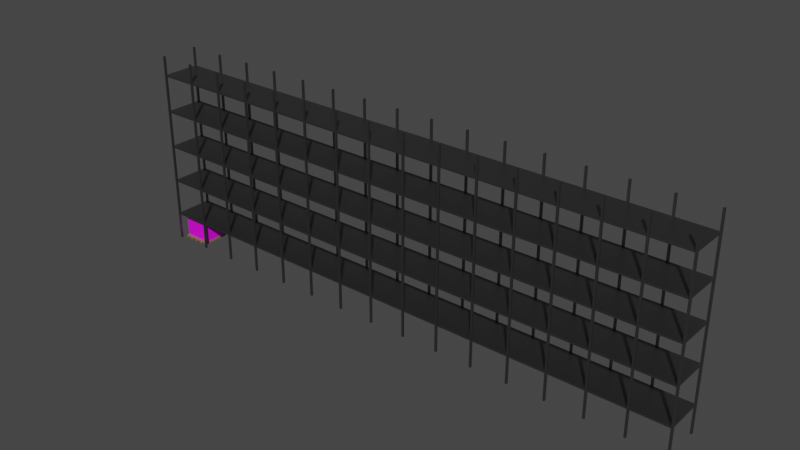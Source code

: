 # Source: soukobanAssets_werehouse.blend  (saved by Blender 3.5.10; exported with 4.5.12 LTS)
import bpy
from mathutils import Matrix  # noqa: F401  (used for matrix-valued properties, if any)

bpy.ops.wm.read_factory_settings(use_empty=True)
scene = bpy.context.scene
scene.name = 'Scene'

# ---- collections
col_collection = bpy.data.collections.new('Collection'); scene.collection.children.link(col_collection)
col_collection_2 = bpy.data.collections.new('Collection 2'); scene.collection.children.link(col_collection_2)

# ---- images (referenced by path relative to the original .blend; pixels are not part of the script)
import os
ASSET_DIR = os.environ.get("B2B_ASSET_DIR", "")  # directory of the original .blend (textures are referenced by path, not embedded)
HERE = os.path.dirname(os.path.abspath(__file__))  # packed textures are extracted next to this script under _unpacked/

def load_image(name, relpath, width, height, colorspace="sRGB"):
    """Load a texture the original file referenced (path relative to the .blend, or extracted next to this script)."""
    p = next((c for c in (os.path.join(HERE, relpath), os.path.join(ASSET_DIR, relpath)) if relpath and os.path.exists(c)), "")
    if p:
        img = bpy.data.images.load(p, check_existing=True)
        img.name = name
    else:  # same state as the original file: an image datablock whose file is absent (Cycles renders it pink)
        img = bpy.data.images.new(name, width, height)
        img.source = "FILE"
        img.filepath = "//" + (relpath or name)
    img.colorspace_settings.name = colorspace
    return img
img_cardboard = load_image('cardboard', 'Assets/Mesh/cardboard.png', 1024, 1024, 'sRGB')

# ---- materials (node trees are filled in below, after node groups)
mat_metal = bpy.data.materials.new('Metal')
mat_metal.use_transparent_shadow = False
mat_wood = bpy.data.materials.new('wood')
mat_wood.use_transparent_shadow = False
mat_cardboard = bpy.data.materials.new('Cardboard')
mat_cardboard.alpha_threshold = 0.0
mat_cardboard.use_transparent_shadow = False
mat_cardboard.roughness = 0.5
mat_cardboard.line_color = (0.0, 0.0, 0.0, 1.0)

# ---- material node trees
mat_metal.use_nodes = True; mat_metal.node_tree.nodes.clear()
_N = mat_metal.node_tree.nodes; _L = mat_metal.node_tree.links
n0 = _N.new('ShaderNodeBsdfPrincipled'); n0.name = 'Principled BSDF'; n0.location = (10, 300)
n0.distribution = 'GGX'
n0.subsurface_method = 'RANDOM_WALK_SKIN'
n0.inputs[0].default_value = (0.1679, 0.1679, 0.1679, 1.0)
n0.inputs[1].default_value = 1.0
n0.inputs[3].default_value = 1.45
n0.inputs[27].default_value = (0.0, 0.0, 0.0, 1.0)
n0.inputs[28].default_value = 1.0
n1 = _N.new('ShaderNodeOutputMaterial'); n1.name = 'Material Output'; n1.location = (300, 300)
_L.new(n0.outputs[0], n1.inputs[0])
n1.is_active_output = True
mat_wood.use_nodes = True; mat_wood.node_tree.nodes.clear()
_N = mat_wood.node_tree.nodes; _L = mat_wood.node_tree.links
n0 = _N.new('ShaderNodeBsdfPrincipled'); n0.name = 'Principled BSDF'; n0.location = (10, 300)
n0.distribution = 'GGX'
n0.subsurface_method = 'RANDOM_WALK_SKIN'
n0.inputs[0].default_value = (0.2546, 0.1434, 0.08123, 1.0)
n0.inputs[3].default_value = 1.45
n0.inputs[27].default_value = (0.0, 0.0, 0.0, 1.0)
n0.inputs[28].default_value = 1.0
n1 = _N.new('ShaderNodeOutputMaterial'); n1.name = 'Material Output'; n1.location = (300, 300)
_L.new(n0.outputs[0], n1.inputs[0])
n1.is_active_output = True
mat_cardboard.use_nodes = True; mat_cardboard.node_tree.nodes.clear()
_N = mat_cardboard.node_tree.nodes; _L = mat_cardboard.node_tree.links
n0 = _N.new('ShaderNodeOutputMaterial'); n0.name = 'Material Output'; n0.location = (300, 300)
n1 = _N.new('ShaderNodeBsdfPrincipled'); n1.name = 'Principled BSDF'; n1.location = (10, 300)
n1.distribution = 'GGX'
n1.subsurface_method = 'RANDOM_WALK_SKIN'
n1.inputs[3].default_value = 1.45
n1.inputs[27].default_value = (0.0, 0.0, 0.0, 1.0)
n1.inputs[28].default_value = 1.0
n2 = _N.new('ShaderNodeTexImage'); n2.name = 'Image Texture'; n2.location = (-280, 280)
n2.image = img_cardboard
_L.new(n1.outputs[0], n0.inputs[0])
_L.new(n2.outputs[0], n1.inputs[0])
n0.is_active_output = True

# ---- world
world_world = bpy.data.worlds.new('World'); scene.world = world_world
world_world.use_nodes = True; world_world.node_tree.nodes.clear()
_N = world_world.node_tree.nodes; _L = world_world.node_tree.links
n0 = _N.new('ShaderNodeOutputWorld'); n0.name = 'World Output'; n0.location = (300, 300)
n1 = _N.new('ShaderNodeBackground'); n1.name = 'Background'; n1.location = (10, 300)
n1.inputs[0].default_value = (0.05088, 0.05088, 0.05088, 1.0)
_L.new(n1.outputs[0], n0.inputs[0])
n0.is_active_output = True
world_world.color = (0.05088, 0.05088, 0.05088)
world_world.use_sun_shadow = False
world_world.sun_shadow_jitter_overblur = 0.0

# ---- meshes
me_cube_001 = bpy.data.meshes.new('Cube.001')
me_cube_001.from_pydata([(-0.1, -0.1, 0.0), (-0.1, -0.1, 21.0), (-0.1, 0.1, 0.0), (-0.1, 0.1, 21.0), (0.1, -0.1, 0.0), (0.1, -0.1, 21.0), (0.1, 0.1, 0.0), (0.1, 0.1, 21.0), (3.9, -0.1, 0.0), (3.9, -0.1, 21.0), (3.9, 0.1, 0.0), (3.9, 0.1, 21.0), (4.1, -0.1, 0.0), (4.1, -0.1, 21.0), (4.1, 0.1, 0.0), (4.1, 0.1, 21.0), (7.9, -0.1, 0.0), (7.9, -0.1, 21.0), (7.9, 0.1, 0.0), (7.9, 0.1, 21.0), (8.1, -0.1, 0.0), (8.1, -0.1, 21.0), (8.1, 0.1, 0.0), (8.1, 0.1, 21.0), (11.9, -0.1, 0.0), (11.9, -0.1, 21.0), (11.9, 0.1, 0.0), (11.9, 0.1, 21.0), (12.1, -0.1, 0.0), (12.1, -0.1, 21.0), (12.1, 0.1, 0.0), (12.1, 0.1, 21.0), (15.9, -0.1, 0.0), (15.9, -0.1, 21.0), (15.9, 0.1, 0.0), (15.9, 0.1, 21.0), (16.1, -0.1, 0.0), (16.1, -0.1, 21.0), (16.1, 0.1, 0.0), (16.1, 0.1, 21.0), (19.9, -0.1, 0.0), (19.9, -0.1, 21.0), (19.9, 0.1, 0.0), (19.9, 0.1, 21.0), (20.1, -0.1, 0.0), (20.1, -0.1, 21.0), (20.1, 0.1, 0.0), (20.1, 0.1, 21.0), (23.9, -0.1, 0.0), (23.9, -0.1, 21.0), (23.9, 0.1, 0.0), (23.9, 0.1, 21.0), (24.1, -0.1, 0.0), (24.1, -0.1, 21.0), (24.1, 0.1, 0.0), (24.1, 0.1, 21.0), (27.9, -0.1, 0.0), (27.9, -0.1, 21.0), (27.9, 0.1, 0.0), (27.9, 0.1, 21.0), (28.1, -0.1, 0.0), (28.1, -0.1, 21.0), (28.1, 0.1, 0.0), (28.1, 0.1, 21.0), (31.9, -0.1, 0.0), (31.9, -0.1, 21.0), (31.9, 0.1, 0.0), (31.9, 0.1, 21.0), (32.1, -0.1, 0.0), (32.1, -0.1, 21.0), (32.1, 0.1, 0.0), (32.1, 0.1, 21.0), (35.9, -0.1, 0.0), (35.9, -0.1, 21.0), (35.9, 0.1, 0.0), (35.9, 0.1, 21.0), (36.1, -0.1, 0.0), (36.1, -0.1, 21.0), (36.1, 0.1, 0.0), (36.1, 0.1, 21.0), (39.9, -0.1, 0.0), (39.9, -0.1, 21.0), (39.9, 0.1, 0.0), (39.9, 0.1, 21.0), (40.1, -0.1, 0.0), (40.1, -0.1, 21.0), (40.1, 0.1, 0.0), (40.1, 0.1, 21.0), (43.9, -0.1, 0.0), (43.9, -0.1, 21.0), (43.9, 0.1, 0.0), (43.9, 0.1, 21.0), (44.1, -0.1, 0.0), (44.1, -0.1, 21.0), (44.1, 0.1, 0.0), (44.1, 0.1, 21.0), (47.9, -0.1, 0.0), (47.9, -0.1, 21.0), (47.9, 0.1, 0.0), (47.9, 0.1, 21.0), (48.1, -0.1, 0.0), (48.1, -0.1, 21.0), (48.1, 0.1, 0.0), (48.1, 0.1, 21.0), (51.9, -0.1, 0.0), (51.9, -0.1, 21.0), (51.9, 0.1, 0.0), (51.9, 0.1, 21.0), (52.1, -0.1, 0.0), (52.1, -0.1, 21.0), (52.1, 0.1, 0.0), (52.1, 0.1, 21.0), (55.9, -0.1, 0.0), (55.9, -0.1, 21.0), (55.9, 0.1, 0.0), (55.9, 0.1, 21.0), (56.1, -0.1, 0.0), (56.1, -0.1, 21.0), (56.1, 0.1, 0.0), (56.1, 0.1, 21.0), (59.9, -0.1, 0.0), (59.9, -0.1, 21.0), (59.9, 0.1, 0.0), (59.9, 0.1, 21.0), (60.1, -0.1, 0.0), (60.1, -0.1, 21.0), (60.1, 0.1, 0.0), (60.1, 0.1, 21.0), (-0.1, 3.9, 0.0), (-0.1, 3.9, 21.0), (-0.1, 4.1, 0.0), (-0.1, 4.1, 21.0), (0.1, 3.9, 0.0), (0.1, 3.9, 21.0), (0.1, 4.1, 0.0), (0.1, 4.1, 21.0), (3.9, 3.9, 0.0), (3.9, 3.9, 21.0), (3.9, 4.1, 0.0), (3.9, 4.1, 21.0), (4.1, 3.9, 0.0), (4.1, 3.9, 21.0), (4.1, 4.1, 0.0), (4.1, 4.1, 21.0), (7.9, 3.9, 0.0), (7.9, 3.9, 21.0), (7.9, 4.1, 0.0), (7.9, 4.1, 21.0), (8.1, 3.9, 0.0), (8.1, 3.9, 21.0), (8.1, 4.1, 0.0), (8.1, 4.1, 21.0), (11.9, 3.9, 0.0), (11.9, 3.9, 21.0), (11.9, 4.1, 0.0), (11.9, 4.1, 21.0), (12.1, 3.9, 0.0), (12.1, 3.9, 21.0), (12.1, 4.1, 0.0), (12.1, 4.1, 21.0), (15.9, 3.9, 0.0), (15.9, 3.9, 21.0), (15.9, 4.1, 0.0), (15.9, 4.1, 21.0), (16.1, 3.9, 0.0), (16.1, 3.9, 21.0), (16.1, 4.1, 0.0), (16.1, 4.1, 21.0), (19.9, 3.9, 0.0), (19.9, 3.9, 21.0), (19.9, 4.1, 0.0), (19.9, 4.1, 21.0), (20.1, 3.9, 0.0), (20.1, 3.9, 21.0), (20.1, 4.1, 0.0), (20.1, 4.1, 21.0), (23.9, 3.9, 0.0), (23.9, 3.9, 21.0), (23.9, 4.1, 0.0), (23.9, 4.1, 21.0), (24.1, 3.9, 0.0), (24.1, 3.9, 21.0), (24.1, 4.1, 0.0), (24.1, 4.1, 21.0), (27.9, 3.9, 0.0), (27.9, 3.9, 21.0), (27.9, 4.1, 0.0), (27.9, 4.1, 21.0), (28.1, 3.9, 0.0), (28.1, 3.9, 21.0), (28.1, 4.1, 0.0), (28.1, 4.1, 21.0), (31.9, 3.9, 0.0), (31.9, 3.9, 21.0), (31.9, 4.1, 0.0), (31.9, 4.1, 21.0), (32.1, 3.9, 0.0), (32.1, 3.9, 21.0), (32.1, 4.1, 0.0), (32.1, 4.1, 21.0), (35.9, 3.9, 0.0), (35.9, 3.9, 21.0), (35.9, 4.1, 0.0), (35.9, 4.1, 21.0), (36.1, 3.9, 0.0), (36.1, 3.9, 21.0), (36.1, 4.1, 0.0), (36.1, 4.1, 21.0), (39.9, 3.9, 0.0), (39.9, 3.9, 21.0), (39.9, 4.1, 0.0), (39.9, 4.1, 21.0), (40.1, 3.9, 0.0), (40.1, 3.9, 21.0), (40.1, 4.1, 0.0), (40.1, 4.1, 21.0), (43.9, 3.9, 0.0), (43.9, 3.9, 21.0), (43.9, 4.1, 0.0), (43.9, 4.1, 21.0), (44.1, 3.9, 0.0), (44.1, 3.9, 21.0), (44.1, 4.1, 0.0), (44.1, 4.1, 21.0), (47.9, 3.9, 0.0), (47.9, 3.9, 21.0), (47.9, 4.1, 0.0), (47.9, 4.1, 21.0), (48.1, 3.9, 0.0), (48.1, 3.9, 21.0), (48.1, 4.1, 0.0), (48.1, 4.1, 21.0), (51.9, 3.9, 0.0), (51.9, 3.9, 21.0), (51.9, 4.1, 0.0), (51.9, 4.1, 21.0), (52.1, 3.9, 0.0), (52.1, 3.9, 21.0), (52.1, 4.1, 0.0), (52.1, 4.1, 21.0), (55.9, 3.9, 0.0), (55.9, 3.9, 21.0), (55.9, 4.1, 0.0), (55.9, 4.1, 21.0), (56.1, 3.9, 0.0), (56.1, 3.9, 21.0), (56.1, 4.1, 0.0), (56.1, 4.1, 21.0), (59.9, 3.9, 0.0), (59.9, 3.9, 21.0), (59.9, 4.1, 0.0), (59.9, 4.1, 21.0), (60.1, 3.9, 0.0), (60.1, 3.9, 21.0), (60.1, 4.1, 0.0), (60.1, 4.1, 21.0), (0.0, 0.0, 3.0), (60.0, 0.0, 3.0), (0.0, 4.0, 3.0), (60.0, 4.0, 3.0), (0.0, 0.0, 2.8), (60.0, 0.0, 2.8), (0.0, 4.0, 2.8), (60.0, 4.0, 2.8), (0.0, 0.0, 7.0), (60.0, 0.0, 7.0), (0.0, 4.0, 7.0), (60.0, 4.0, 7.0), (0.0, 0.0, 6.8), (60.0, 0.0, 6.8), (0.0, 4.0, 6.8), (60.0, 4.0, 6.8), (0.0, 0.0, 11.0), (60.0, 0.0, 11.0), (0.0, 4.0, 11.0), (60.0, 4.0, 11.0), (0.0, 0.0, 10.8), (60.0, 0.0, 10.8), (0.0, 4.0, 10.8), (60.0, 4.0, 10.8), (0.0, 0.0, 15.0), (60.0, 0.0, 15.0), (0.0, 4.0, 15.0), (60.0, 4.0, 15.0), (0.0, 0.0, 14.8), (60.0, 0.0, 14.8), (0.0, 4.0, 14.8), (60.0, 4.0, 14.8), (0.0, 0.0, 19.0), (60.0, 0.0, 19.0), (0.0, 4.0, 19.0), (60.0, 4.0, 19.0), (0.0, 0.0, 18.8), (60.0, 0.0, 18.8), (0.0, 4.0, 18.8), (60.0, 4.0, 18.8)], [], [(0, 1, 3, 2), (2, 3, 7, 6), (6, 7, 5, 4), (4, 5, 1, 0), (2, 6, 4, 0), (7, 3, 1, 5), (8, 9, 11, 10), (10, 11, 15, 14), (14, 15, 13, 12), (12, 13, 9, 8), (10, 14, 12, 8), (15, 11, 9, 13), (16, 17, 19, 18), (18, 19, 23, 22), (22, 23, 21, 20), (20, 21, 17, 16), (18, 22, 20, 16), (23, 19, 17, 21), (24, 25, 27, 26), (26, 27, 31, 30), (30, 31, 29, 28), (28, 29, 25, 24), (26, 30, 28, 24), (31, 27, 25, 29), (32, 33, 35, 34), (34, 35, 39, 38), (38, 39, 37, 36), (36, 37, 33, 32), (34, 38, 36, 32), (39, 35, 33, 37), (40, 41, 43, 42), (42, 43, 47, 46), (46, 47, 45, 44), (44, 45, 41, 40), (42, 46, 44, 40), (47, 43, 41, 45), (48, 49, 51, 50), (50, 51, 55, 54), (54, 55, 53, 52), (52, 53, 49, 48), (50, 54, 52, 48), (55, 51, 49, 53), (56, 57, 59, 58), (58, 59, 63, 62), (62, 63, 61, 60), (60, 61, 57, 56), (58, 62, 60, 56), (63, 59, 57, 61), (64, 65, 67, 66), (66, 67, 71, 70), (70, 71, 69, 68), (68, 69, 65, 64), (66, 70, 68, 64), (71, 67, 65, 69), (72, 73, 75, 74), (74, 75, 79, 78), (78, 79, 77, 76), (76, 77, 73, 72), (74, 78, 76, 72), (79, 75, 73, 77), (80, 81, 83, 82), (82, 83, 87, 86), (86, 87, 85, 84), (84, 85, 81, 80), (82, 86, 84, 80), (87, 83, 81, 85), (88, 89, 91, 90), (90, 91, 95, 94), (94, 95, 93, 92), (92, 93, 89, 88), (90, 94, 92, 88), (95, 91, 89, 93), (96, 97, 99, 98), (98, 99, 103, 102), (102, 103, 101, 100), (100, 101, 97, 96), (98, 102, 100, 96), (103, 99, 97, 101), (104, 105, 107, 106), (106, 107, 111, 110), (110, 111, 109, 108), (108, 109, 105, 104), (106, 110, 108, 104), (111, 107, 105, 109), (112, 113, 115, 114), (114, 115, 119, 118), (118, 119, 117, 116), (116, 117, 113, 112), (114, 118, 116, 112), (119, 115, 113, 117), (120, 121, 123, 122), (122, 123, 127, 126), (126, 127, 125, 124), (124, 125, 121, 120), (122, 126, 124, 120), (127, 123, 121, 125), (128, 129, 131, 130), (130, 131, 135, 134), (134, 135, 133, 132), (132, 133, 129, 128), (130, 134, 132, 128), (135, 131, 129, 133), (136, 137, 139, 138), (138, 139, 143, 142), (142, 143, 141, 140), (140, 141, 137, 136), (138, 142, 140, 136), (143, 139, 137, 141), (144, 145, 147, 146), (146, 147, 151, 150), (150, 151, 149, 148), (148, 149, 145, 144), (146, 150, 148, 144), (151, 147, 145, 149), (152, 153, 155, 154), (154, 155, 159, 158), (158, 159, 157, 156), (156, 157, 153, 152), (154, 158, 156, 152), (159, 155, 153, 157), (160, 161, 163, 162), (162, 163, 167, 166), (166, 167, 165, 164), (164, 165, 161, 160), (162, 166, 164, 160), (167, 163, 161, 165), (168, 169, 171, 170), (170, 171, 175, 174), (174, 175, 173, 172), (172, 173, 169, 168), (170, 174, 172, 168), (175, 171, 169, 173), (176, 177, 179, 178), (178, 179, 183, 182), (182, 183, 181, 180), (180, 181, 177, 176), (178, 182, 180, 176), (183, 179, 177, 181), (184, 185, 187, 186), (186, 187, 191, 190), (190, 191, 189, 188), (188, 189, 185, 184), (186, 190, 188, 184), (191, 187, 185, 189), (192, 193, 195, 194), (194, 195, 199, 198), (198, 199, 197, 196), (196, 197, 193, 192), (194, 198, 196, 192), (199, 195, 193, 197), (200, 201, 203, 202), (202, 203, 207, 206), (206, 207, 205, 204), (204, 205, 201, 200), (202, 206, 204, 200), (207, 203, 201, 205), (208, 209, 211, 210), (210, 211, 215, 214), (214, 215, 213, 212), (212, 213, 209, 208), (210, 214, 212, 208), (215, 211, 209, 213), (216, 217, 219, 218), (218, 219, 223, 222), (222, 223, 221, 220), (220, 221, 217, 216), (218, 222, 220, 216), (223, 219, 217, 221), (224, 225, 227, 226), (226, 227, 231, 230), (230, 231, 229, 228), (228, 229, 225, 224), (226, 230, 228, 224), (231, 227, 225, 229), (232, 233, 235, 234), (234, 235, 239, 238), (238, 239, 237, 236), (236, 237, 233, 232), (234, 238, 236, 232), (239, 235, 233, 237), (240, 241, 243, 242), (242, 243, 247, 246), (246, 247, 245, 244), (244, 245, 241, 240), (242, 246, 244, 240), (247, 243, 241, 245), (248, 249, 251, 250), (250, 251, 255, 254), (254, 255, 253, 252), (252, 253, 249, 248), (250, 254, 252, 248), (255, 251, 249, 253), (256, 257, 259, 258), (260, 262, 263, 261), (257, 261, 263, 259), (258, 262, 260, 256), (259, 263, 262, 258), (256, 260, 261, 257), (264, 265, 267, 266), (268, 270, 271, 269), (265, 269, 271, 267), (266, 270, 268, 264), (267, 271, 270, 266), (264, 268, 269, 265), (272, 273, 275, 274), (276, 278, 279, 277), (273, 277, 279, 275), (274, 278, 276, 272), (275, 279, 278, 274), (272, 276, 277, 273), (280, 281, 283, 282), (284, 286, 287, 285), (281, 285, 287, 283), (282, 286, 284, 280), (283, 287, 286, 282), (280, 284, 285, 281), (288, 289, 291, 290), (292, 294, 295, 293), (289, 293, 295, 291), (290, 294, 292, 288), (291, 295, 294, 290), (288, 292, 293, 289)])
_uv = me_cube_001.uv_layers.new(name='UVMap')
_uv.uv.foreach_set('vector', [0.375, 0.0, 0.625, 0.0, 0.625, 0.25, 0.375, 0.25, 0.375, 0.25, 0.625, 0.25, 0.625, 0.5, 0.375, 0.5, 0.375, 0.5, 0.625, 0.5, 0.625, 0.75, 0.375, 0.75, 0.375, 0.75, 0.625, 0.75, 0.625, 1.0, 0.375, 1.0, 0.125, 0.5, 0.375, 0.5, 0.375, 0.75, 0.125, 0.75, 0.625, 0.5, 0.875, 0.5, 0.875, 0.75, 0.625, 0.75, 0.375, 0.0, 0.625, 0.0, 0.625, 0.25, 0.375, 0.25, 0.375, 0.25, 0.625, 0.25, 0.625, 0.5, 0.375, 0.5, 0.375, 0.5, 0.625, 0.5, 0.625, 0.75, 0.375, 0.75, 0.375, 0.75, 0.625, 0.75, 0.625, 1.0, 0.375, 1.0, 0.125, 0.5, 0.375, 0.5, 0.375, 0.75, 0.125, 0.75, 0.625, 0.5, 0.875, 0.5, 0.875, 0.75, 0.625, 0.75, 0.375, 0.0, 0.625, 0.0, 0.625, 0.25, 0.375, 0.25, 0.375, 0.25, 0.625, 0.25, 0.625, 0.5, 0.375, 0.5, 0.375, 0.5, 0.625, 0.5, 0.625, 0.75, 0.375, 0.75, 0.375, 0.75, 0.625, 0.75, 0.625, 1.0, 0.375, 1.0, 0.125, 0.5, 0.375, 0.5, 0.375, 0.75, 0.125, 0.75, 0.625, 0.5, 0.875, 0.5, 0.875, 0.75, 0.625, 0.75, 0.375, 0.0, 0.625, 0.0, 0.625, 0.25, 0.375, 0.25, 0.375, 0.25, 0.625, 0.25, 0.625, 0.5, 0.375, 0.5, 0.375, 0.5, 0.625, 0.5, 0.625, 0.75, 0.375, 0.75, 0.375, 0.75, 0.625, 0.75, 0.625, 1.0, 0.375, 1.0, 0.125, 0.5, 0.375, 0.5, 0.375, 0.75, 0.125, 0.75, 0.625, 0.5, 0.875, 0.5, 0.875, 0.75, 0.625, 0.75, 0.375, 0.0, 0.625, 0.0, 0.625, 0.25, 0.375, 0.25, 0.375, 0.25, 0.625, 0.25, 0.625, 0.5, 0.375, 0.5, 0.375, 0.5, 0.625, 0.5, 0.625, 0.75, 0.375, 0.75, 0.375, 0.75, 0.625, 0.75, 0.625, 1.0, 0.375, 1.0, 0.125, 0.5, 0.375, 0.5, 0.375, 0.75, 0.125, 0.75, 0.625, 0.5, 0.875, 0.5, 0.875, 0.75, 0.625, 0.75, 0.375, 0.0, 0.625, 0.0, 0.625, 0.25, 0.375, 0.25, 0.375, 0.25, 0.625, 0.25, 0.625, 0.5, 0.375, 0.5, 0.375, 0.5, 0.625, 0.5, 0.625, 0.75, 0.375, 0.75, 0.375, 0.75, 0.625, 0.75, 0.625, 1.0, 0.375, 1.0, 0.125, 0.5, 0.375, 0.5, 0.375, 0.75, 0.125, 0.75, 0.625, 0.5, 0.875, 0.5, 0.875, 0.75, 0.625, 0.75, 0.375, 0.0, 0.625, 0.0, 0.625, 0.25, 0.375, 0.25, 0.375, 0.25, 0.625, 0.25, 0.625, 0.5, 0.375, 0.5, 0.375, 0.5, 0.625, 0.5, 0.625, 0.75, 0.375, 0.75, 0.375, 0.75, 0.625, 0.75, 0.625, 1.0, 0.375, 1.0, 0.125, 0.5, 0.375, 0.5, 0.375, 0.75, 0.125, 0.75, 0.625, 0.5, 0.875, 0.5, 0.875, 0.75, 0.625, 0.75, 0.375, 0.0, 0.625, 0.0, 0.625, 0.25, 0.375, 0.25, 0.375, 0.25, 0.625, 0.25, 0.625, 0.5, 0.375, 0.5, 0.375, 0.5, 0.625, 0.5, 0.625, 0.75, 0.375, 0.75, 0.375, 0.75, 0.625, 0.75, 0.625, 1.0, 0.375, 1.0, 0.125, 0.5, 0.375, 0.5, 0.375, 0.75, 0.125, 0.75, 0.625, 0.5, 0.875, 0.5, 0.875, 0.75, 0.625, 0.75, 0.375, 0.0, 0.625, 0.0, 0.625, 0.25, 0.375, 0.25, 0.375, 0.25, 0.625, 0.25, 0.625, 0.5, 0.375, 0.5, 0.375, 0.5, 0.625, 0.5, 0.625, 0.75, 0.375, 0.75, 0.375, 0.75, 0.625, 0.75, 0.625, 1.0, 0.375, 1.0, 0.125, 0.5, 0.375, 0.5, 0.375, 0.75, 0.125, 0.75, 0.625, 0.5, 0.875, 0.5, 0.875, 0.75, 0.625, 0.75, 0.375, 0.0, 0.625, 0.0, 0.625, 0.25, 0.375, 0.25, 0.375, 0.25, 0.625, 0.25, 0.625, 0.5, 0.375, 0.5, 0.375, 0.5, 0.625, 0.5, 0.625, 0.75, 0.375, 0.75, 0.375, 0.75, 0.625, 0.75, 0.625, 1.0, 0.375, 1.0, 0.125, 0.5, 0.375, 0.5, 0.375, 0.75, 0.125, 0.75, 0.625, 0.5, 0.875, 0.5, 0.875, 0.75, 0.625, 0.75, 0.375, 0.0, 0.625, 0.0, 0.625, 0.25, 0.375, 0.25, 0.375, 0.25, 0.625, 0.25, 0.625, 0.5, 0.375, 0.5, 0.375, 0.5, 0.625, 0.5, 0.625, 0.75, 0.375, 0.75, 0.375, 0.75, 0.625, 0.75, 0.625, 1.0, 0.375, 1.0, 0.125, 0.5, 0.375, 0.5, 0.375, 0.75, 0.125, 0.75, 0.625, 0.5, 0.875, 0.5, 0.875, 0.75, 0.625, 0.75, 0.375, 0.0, 0.625, 0.0, 0.625, 0.25, 0.375, 0.25, 0.375, 0.25, 0.625, 0.25, 0.625, 0.5, 0.375, 0.5, 0.375, 0.5, 0.625, 0.5, 0.625, 0.75, 0.375, 0.75, 0.375, 0.75, 0.625, 0.75, 0.625, 1.0, 0.375, 1.0, 0.125, 0.5, 0.375, 0.5, 0.375, 0.75, 0.125, 0.75, 0.625, 0.5, 0.875, 0.5, 0.875, 0.75, 0.625, 0.75, 0.375, 0.0, 0.625, 0.0, 0.625, 0.25, 0.375, 0.25, 0.375, 0.25, 0.625, 0.25, 0.625, 0.5, 0.375, 0.5, 0.375, 0.5, 0.625, 0.5, 0.625, 0.75, 0.375, 0.75, 0.375, 0.75, 0.625, 0.75, 0.625, 1.0, 0.375, 1.0, 0.125, 0.5, 0.375, 0.5, 0.375, 0.75, 0.125, 0.75, 0.625, 0.5, 0.875, 0.5, 0.875, 0.75, 0.625, 0.75, 0.375, 0.0, 0.625, 0.0, 0.625, 0.25, 0.375, 0.25, 0.375, 0.25, 0.625, 0.25, 0.625, 0.5, 0.375, 0.5, 0.375, 0.5, 0.625, 0.5, 0.625, 0.75, 0.375, 0.75, 0.375, 0.75, 0.625, 0.75, 0.625, 1.0, 0.375, 1.0, 0.125, 0.5, 0.375, 0.5, 0.375, 0.75, 0.125, 0.75, 0.625, 0.5, 0.875, 0.5, 0.875, 0.75, 0.625, 0.75, 0.375, 0.0, 0.625, 0.0, 0.625, 0.25, 0.375, 0.25, 0.375, 0.25, 0.625, 0.25, 0.625, 0.5, 0.375, 0.5, 0.375, 0.5, 0.625, 0.5, 0.625, 0.75, 0.375, 0.75, 0.375, 0.75, 0.625, 0.75, 0.625, 1.0, 0.375, 1.0, 0.125, 0.5, 0.375, 0.5, 0.375, 0.75, 0.125, 0.75, 0.625, 0.5, 0.875, 0.5, 0.875, 0.75, 0.625, 0.75, 0.375, 0.0, 0.625, 0.0, 0.625, 0.25, 0.375, 0.25, 0.375, 0.25, 0.625, 0.25, 0.625, 0.5, 0.375, 0.5, 0.375, 0.5, 0.625, 0.5, 0.625, 0.75, 0.375, 0.75, 0.375, 0.75, 0.625, 0.75, 0.625, 1.0, 0.375, 1.0, 0.125, 0.5, 0.375, 0.5, 0.375, 0.75, 0.125, 0.75, 0.625, 0.5, 0.875, 0.5, 0.875, 0.75, 0.625, 0.75, 0.375, 0.0, 0.625, 0.0, 0.625, 0.25, 0.375, 0.25, 0.375, 0.25, 0.625, 0.25, 0.625, 0.5, 0.375, 0.5, 0.375, 0.5, 0.625, 0.5, 0.625, 0.75, 0.375, 0.75, 0.375, 0.75, 0.625, 0.75, 0.625, 1.0, 0.375, 1.0, 0.125, 0.5, 0.375, 0.5, 0.375, 0.75, 0.125, 0.75, 0.625, 0.5, 0.875, 0.5, 0.875, 0.75, 0.625, 0.75, 0.375, 0.0, 0.625, 0.0, 0.625, 0.25, 0.375, 0.25, 0.375, 0.25, 0.625, 0.25, 0.625, 0.5, 0.375, 0.5, 0.375, 0.5, 0.625, 0.5, 0.625, 0.75, 0.375, 0.75, 0.375, 0.75, 0.625, 0.75, 0.625, 1.0, 0.375, 1.0, 0.125, 0.5, 0.375, 0.5, 0.375, 0.75, 0.125, 0.75, 0.625, 0.5, 0.875, 0.5, 0.875, 0.75, 0.625, 0.75, 0.375, 0.0, 0.625, 0.0, 0.625, 0.25, 0.375, 0.25, 0.375, 0.25, 0.625, 0.25, 0.625, 0.5, 0.375, 0.5, 0.375, 0.5, 0.625, 0.5, 0.625, 0.75, 0.375, 0.75, 0.375, 0.75, 0.625, 0.75, 0.625, 1.0, 0.375, 1.0, 0.125, 0.5, 0.375, 0.5, 0.375, 0.75, 0.125, 0.75, 0.625, 0.5, 0.875, 0.5, 0.875, 0.75, 0.625, 0.75, 0.375, 0.0, 0.625, 0.0, 0.625, 0.25, 0.375, 0.25, 0.375, 0.25, 0.625, 0.25, 0.625, 0.5, 0.375, 0.5, 0.375, 0.5, 0.625, 0.5, 0.625, 0.75, 0.375, 0.75, 0.375, 0.75, 0.625, 0.75, 0.625, 1.0, 0.375, 1.0, 0.125, 0.5, 0.375, 0.5, 0.375, 0.75, 0.125, 0.75, 0.625, 0.5, 0.875, 0.5, 0.875, 0.75, 0.625, 0.75, 0.375, 0.0, 0.625, 0.0, 0.625, 0.25, 0.375, 0.25, 0.375, 0.25, 0.625, 0.25, 0.625, 0.5, 0.375, 0.5, 0.375, 0.5, 0.625, 0.5, 0.625, 0.75, 0.375, 0.75, 0.375, 0.75, 0.625, 0.75, 0.625, 1.0, 0.375, 1.0, 0.125, 0.5, 0.375, 0.5, 0.375, 0.75, 0.125, 0.75, 0.625, 0.5, 0.875, 0.5, 0.875, 0.75, 0.625, 0.75, 0.375, 0.0, 0.625, 0.0, 0.625, 0.25, 0.375, 0.25, 0.375, 0.25, 0.625, 0.25, 0.625, 0.5, 0.375, 0.5, 0.375, 0.5, 0.625, 0.5, 0.625, 0.75, 0.375, 0.75, 0.375, 0.75, 0.625, 0.75, 0.625, 1.0, 0.375, 1.0, 0.125, 0.5, 0.375, 0.5, 0.375, 0.75, 0.125, 0.75, 0.625, 0.5, 0.875, 0.5, 0.875, 0.75, 0.625, 0.75, 0.375, 0.0, 0.625, 0.0, 0.625, 0.25, 0.375, 0.25, 0.375, 0.25, 0.625, 0.25, 0.625, 0.5, 0.375, 0.5, 0.375, 0.5, 0.625, 0.5, 0.625, 0.75, 0.375, 0.75, 0.375, 0.75, 0.625, 0.75, 0.625, 1.0, 0.375, 1.0, 0.125, 0.5, 0.375, 0.5, 0.375, 0.75, 0.125, 0.75, 0.625, 0.5, 0.875, 0.5, 0.875, 0.75, 0.625, 0.75, 0.375, 0.0, 0.625, 0.0, 0.625, 0.25, 0.375, 0.25, 0.375, 0.25, 0.625, 0.25, 0.625, 0.5, 0.375, 0.5, 0.375, 0.5, 0.625, 0.5, 0.625, 0.75, 0.375, 0.75, 0.375, 0.75, 0.625, 0.75, 0.625, 1.0, 0.375, 1.0, 0.125, 0.5, 0.375, 0.5, 0.375, 0.75, 0.125, 0.75, 0.625, 0.5, 0.875, 0.5, 0.875, 0.75, 0.625, 0.75, 0.375, 0.0, 0.625, 0.0, 0.625, 0.25, 0.375, 0.25, 0.375, 0.25, 0.625, 0.25, 0.625, 0.5, 0.375, 0.5, 0.375, 0.5, 0.625, 0.5, 0.625, 0.75, 0.375, 0.75, 0.375, 0.75, 0.625, 0.75, 0.625, 1.0, 0.375, 1.0, 0.125, 0.5, 0.375, 0.5, 0.375, 0.75, 0.125, 0.75, 0.625, 0.5, 0.875, 0.5, 0.875, 0.75, 0.625, 0.75, 0.375, 0.0, 0.625, 0.0, 0.625, 0.25, 0.375, 0.25, 0.375, 0.25, 0.625, 0.25, 0.625, 0.5, 0.375, 0.5, 0.375, 0.5, 0.625, 0.5, 0.625, 0.75, 0.375, 0.75, 0.375, 0.75, 0.625, 0.75, 0.625, 1.0, 0.375, 1.0, 0.125, 0.5, 0.375, 0.5, 0.375, 0.75, 0.125, 0.75, 0.625, 0.5, 0.875, 0.5, 0.875, 0.75, 0.625, 0.75, 0.375, 0.0, 0.625, 0.0, 0.625, 0.25, 0.375, 0.25, 0.375, 0.25, 0.625, 0.25, 0.625, 0.5, 0.375, 0.5, 0.375, 0.5, 0.625, 0.5, 0.625, 0.75, 0.375, 0.75, 0.375, 0.75, 0.625, 0.75, 0.625, 1.0, 0.375, 1.0, 0.125, 0.5, 0.375, 0.5, 0.375, 0.75, 0.125, 0.75, 0.625, 0.5, 0.875, 0.5, 0.875, 0.75, 0.625, 0.75, 0.375, 0.0, 0.625, 0.0, 0.625, 0.25, 0.375, 0.25, 0.375, 0.25, 0.625, 0.25, 0.625, 0.5, 0.375, 0.5, 0.375, 0.5, 0.625, 0.5, 0.625, 0.75, 0.375, 0.75, 0.375, 0.75, 0.625, 0.75, 0.625, 1.0, 0.375, 1.0, 0.125, 0.5, 0.375, 0.5, 0.375, 0.75, 0.125, 0.75, 0.625, 0.5, 0.875, 0.5, 0.875, 0.75, 0.625, 0.75, 0.375, 0.0, 0.625, 0.0, 0.625, 0.25, 0.375, 0.25, 0.375, 0.25, 0.625, 0.25, 0.625, 0.5, 0.375, 0.5, 0.375, 0.5, 0.625, 0.5, 0.625, 0.75, 0.375, 0.75, 0.375, 0.75, 0.625, 0.75, 0.625, 1.0, 0.375, 1.0, 0.125, 0.5, 0.375, 0.5, 0.375, 0.75, 0.125, 0.75, 0.625, 0.5, 0.875, 0.5, 0.875, 0.75, 0.625, 0.75, 0.375, 0.0, 0.625, 0.0, 0.625, 0.25, 0.375, 0.25, 0.375, 0.25, 0.625, 0.25, 0.625, 0.5, 0.375, 0.5, 0.375, 0.5, 0.625, 0.5, 0.625, 0.75, 0.375, 0.75, 0.375, 0.75, 0.625, 0.75, 0.625, 1.0, 0.375, 1.0, 0.125, 0.5, 0.375, 0.5, 0.375, 0.75, 0.125, 0.75, 0.625, 0.5, 0.875, 0.5, 0.875, 0.75, 0.625, 0.75, 0.375, 0.0, 0.625, 0.0, 0.625, 0.25, 0.375, 0.25, 0.375, 0.25, 0.625, 0.25, 0.625, 0.5, 0.375, 0.5, 0.375, 0.5, 0.625, 0.5, 0.625, 0.75, 0.375, 0.75, 0.375, 0.75, 0.625, 0.75, 0.625, 1.0, 0.375, 1.0, 0.125, 0.5, 0.375, 0.5, 0.375, 0.75, 0.125, 0.75, 0.625, 0.5, 0.875, 0.5, 0.875, 0.75, 0.625, 0.75, 0.375, 0.0, 0.625, 0.0, 0.625, 0.25, 0.375, 0.25, 0.375, 0.25, 0.625, 0.25, 0.625, 0.5, 0.375, 0.5, 0.375, 0.5, 0.625, 0.5, 0.625, 0.75, 0.375, 0.75, 0.375, 0.75, 0.625, 0.75, 0.625, 1.0, 0.375, 1.0, 0.125, 0.5, 0.375, 0.5, 0.375, 0.75, 0.125, 0.75, 0.625, 0.5, 0.875, 0.5, 0.875, 0.75, 0.625, 0.75, 0.0, 0.0, 1.0, 0.0, 1.0, 1.0, 0.0, 1.0, 0.0, 0.0, 0.0, 1.0, 1.0, 1.0, 1.0, 0.0, 1.0, 0.0, 1.0, 0.0, 1.0, 1.0, 1.0, 1.0, 0.0, 1.0, 0.0, 1.0, 0.0, 0.0, 0.0, 0.0, 1.0, 1.0, 1.0, 1.0, 0.0, 1.0, 0.0, 1.0, 0.0, 0.0, 0.0, 0.0, 1.0, 0.0, 1.0, 0.0, 0.0, 0.0, 1.0, 0.0, 1.0, 1.0, 0.0, 1.0, 0.0, 0.0, 0.0, 1.0, 1.0, 1.0, 1.0, 0.0, 1.0, 0.0, 1.0, 0.0, 1.0, 1.0, 1.0, 1.0, 0.0, 1.0, 0.0, 1.0, 0.0, 0.0, 0.0, 0.0, 1.0, 1.0, 1.0, 1.0, 0.0, 1.0, 0.0, 1.0, 0.0, 0.0, 0.0, 0.0, 1.0, 0.0, 1.0, 0.0, 0.0, 0.0, 1.0, 0.0, 1.0, 1.0, 0.0, 1.0, 0.0, 0.0, 0.0, 1.0, 1.0, 1.0, 1.0, 0.0, 1.0, 0.0, 1.0, 0.0, 1.0, 1.0, 1.0, 1.0, 0.0, 1.0, 0.0, 1.0, 0.0, 0.0, 0.0, 0.0, 1.0, 1.0, 1.0, 1.0, 0.0, 1.0, 0.0, 1.0, 0.0, 0.0, 0.0, 0.0, 1.0, 0.0, 1.0, 0.0, 0.0, 0.0, 1.0, 0.0, 1.0, 1.0, 0.0, 1.0, 0.0, 0.0, 0.0, 1.0, 1.0, 1.0, 1.0, 0.0, 1.0, 0.0, 1.0, 0.0, 1.0, 1.0, 1.0, 1.0, 0.0, 1.0, 0.0, 1.0, 0.0, 0.0, 0.0, 0.0, 1.0, 1.0, 1.0, 1.0, 0.0, 1.0, 0.0, 1.0, 0.0, 0.0, 0.0, 0.0, 1.0, 0.0, 1.0, 0.0, 0.0, 0.0, 1.0, 0.0, 1.0, 1.0, 0.0, 1.0, 0.0, 0.0, 0.0, 1.0, 1.0, 1.0, 1.0, 0.0, 1.0, 0.0, 1.0, 0.0, 1.0, 1.0, 1.0, 1.0, 0.0, 1.0, 0.0, 1.0, 0.0, 0.0, 0.0, 0.0, 1.0, 1.0, 1.0, 1.0, 0.0, 1.0, 0.0, 1.0, 0.0, 0.0, 0.0, 0.0, 1.0, 0.0, 1.0, 0.0])
me_cube_001.materials.append(mat_metal)
me_cube_001.update()
me_cube_007 = bpy.data.meshes.new('Cube.007')
me_cube_007.from_pydata([(-0.5, -1.0, 0.07842), (0.5, -1.0, 0.07842), (-1.336e-08, -1.0, 0.07842), (-0.5, 1.0, 0.07842), (0.5, 1.0, 0.07842), (-1.336e-08, 1.0, 0.07842), (-0.9063, -1.0, -0.1216), (-0.9, -1.0, -0.1153), (-0.9, -1.0, -0.002887), (-0.8937, -1.0, 0.003415), (-0.905, -1.0, 0.007196), (0.9, -1.0, -0.1153), (0.9063, -1.0, -0.1216), (0.8937, -1.0, 0.003415), (0.9, -1.0, -0.002887), (0.905, -1.0, 0.007196), (-0.5063, -1.0, -0.1216), (-0.4937, -1.0, -0.1216), (-0.5, -1.0, -0.1153), (-0.006302, -1.0, -0.1216), (0.006302, -1.0, -0.1216), (-1.336e-08, -1.0, -0.1153), (0.4937, -1.0, -0.1216), (0.5063, -1.0, -0.1216), (0.5, -1.0, -0.1153), (-1.0, -1.0, -0.1153), (-0.9937, -1.0, -0.1216), (-0.9937, -1.0, 0.07842), (-1.0, -1.0, 0.07211), (-0.995, -1.0, 0.07463), (1.0, -1.0, 0.07211), (0.9937, -1.0, 0.07842), (0.995, -1.0, 0.07463), (0.9937, -1.0, -0.1216), (1.0, -1.0, -0.1153), (-0.6, -1.0, -0.1153), (-0.5937, -1.0, -0.1216), (-0.4063, -1.0, -0.1216), (-0.4, -1.0, -0.1153), (-0.1, -1.0, -0.1153), (-0.0937, -1.0, -0.1216), (0.0937, -1.0, -0.1216), (0.1, -1.0, -0.1153), (0.4, -1.0, -0.1153), (0.4063, -1.0, -0.1216), (0.5937, -1.0, -0.1216), (0.6, -1.0, -0.1153), (-0.6063, -1.0, 0.003415), (-0.6, -1.0, -0.002887), (-0.595, -1.0, 0.007196), (-0.4, -1.0, -0.002887), (-0.3937, -1.0, 0.003415), (-0.405, -1.0, 0.007196), (-0.1063, -1.0, 0.003415), (-0.1, -1.0, -0.002887), (-0.09496, -1.0, 0.007196), (0.1, -1.0, -0.002887), (0.1063, -1.0, 0.003415), (0.09496, -1.0, 0.007196), (0.3937, -1.0, 0.003415), (0.4, -1.0, -0.002887), (0.405, -1.0, 0.007196), (0.6, -1.0, -0.002887), (0.6063, -1.0, 0.003415), (0.595, -1.0, 0.007196), (-0.9937, 1.0, -0.1216), (-1.0, 1.0, -0.1153), (-1.0, 1.0, 0.07211), (-0.9937, 1.0, 0.07842), (-0.995, 1.0, 0.07463), (0.9937, 1.0, 0.07842), (1.0, 1.0, 0.07211), (0.995, 1.0, 0.07463), (1.0, 1.0, -0.1153), (0.9937, 1.0, -0.1216), (-0.9, 1.0, -0.1153), (-0.9063, 1.0, -0.1216), (-0.8937, 1.0, 0.003415), (-0.9, 1.0, -0.002887), (-0.905, 1.0, 0.007196), (0.9, 1.0, -0.002887), (0.8937, 1.0, 0.003415), (0.905, 1.0, 0.007196), (0.9063, 1.0, -0.1216), (0.9, 1.0, -0.1153), (-0.5937, 1.0, -0.1216), (-0.6, 1.0, -0.1153), (-0.4937, 1.0, -0.1216), (-0.5063, 1.0, -0.1216), (-0.5, 1.0, -0.1153), (-0.0937, 1.0, -0.1216), (-0.1, 1.0, -0.1153), (0.006302, 1.0, -0.1216), (-0.006302, 1.0, -0.1216), (-1.336e-08, 1.0, -0.1153), (0.4063, 1.0, -0.1216), (0.4, 1.0, -0.1153), (0.5063, 1.0, -0.1216), (0.4937, 1.0, -0.1216), (0.5, 1.0, -0.1153), (-0.4, 1.0, -0.1153), (-0.4063, 1.0, -0.1216), (0.1, 1.0, -0.1153), (0.0937, 1.0, -0.1216), (0.6, 1.0, -0.1153), (0.5937, 1.0, -0.1216), (-0.6, 1.0, -0.002887), (-0.6063, 1.0, 0.003415), (-0.595, 1.0, 0.007196), (-0.3937, 1.0, 0.003415), (-0.4, 1.0, -0.002887), (-0.405, 1.0, 0.007196), (-0.1, 1.0, -0.002887), (-0.1063, 1.0, 0.003415), (-0.09496, 1.0, 0.007196), (0.1063, 1.0, 0.003415), (0.1, 1.0, -0.002887), (0.09496, 1.0, 0.007196), (0.4, 1.0, -0.002887), (0.3937, 1.0, 0.003415), (0.405, 1.0, 0.007196), (0.6063, 1.0, 0.003415), (0.6, 1.0, -0.002887), (0.595, 1.0, 0.007196)], [], [(26, 65, 76, 6), (12, 83, 74, 33), (9, 77, 107, 47), (0, 18, 17, 37, 38, 50, 52), (17, 87, 101, 37), (51, 109, 113, 53), (2, 21, 20, 41, 42, 56, 58), (20, 92, 103, 41), (57, 115, 119, 59), (1, 24, 23, 45, 46, 62, 64), (23, 97, 105, 45), (63, 121, 81, 13), (3, 108, 107, 77, 79, 69, 68), (82, 81, 121, 123, 4, 70, 72), (80, 82, 72, 71, 73, 74, 83, 84), (3, 111, 110, 100, 101, 87, 89), (90, 91, 112, 114, 5, 94, 93), (4, 120, 119, 115, 117, 5), (5, 117, 116, 102, 103, 92, 94), (95, 96, 118, 120, 4, 99, 98), (4, 123, 122, 104, 105, 97, 99), (5, 114, 113, 109, 111, 3), (85, 86, 106, 108, 3, 89, 88), (1, 4, 5, 2), (44, 95, 98, 22), (1, 2, 58, 57, 59, 61), (2, 5, 3, 0), (28, 67, 66, 25), (2, 0, 52, 51, 53, 55), (42, 102, 116, 56), (6, 7, 8, 10, 29, 28, 25, 26), (36, 85, 88, 16), (13, 15, 32, 31, 1, 64, 63), (15, 14, 11, 12, 33, 34, 30, 32), (14, 80, 84, 11), (0, 3, 68, 27), (60, 118, 96, 43), (35, 36, 16, 18, 0, 49, 48), (38, 100, 110, 50), (31, 70, 4, 1), (39, 40, 19, 21, 2, 55, 54), (34, 73, 71, 30), (75, 76, 65, 66, 67, 69, 79, 78), (43, 44, 22, 24, 1, 61, 60), (54, 112, 91, 39), (48, 106, 86, 35), (40, 90, 93, 19), (46, 104, 122, 62), (0, 27, 29, 10, 9, 47, 49), (8, 9, 10), (13, 14, 15), (16, 17, 18), (19, 20, 21), (22, 23, 24), (27, 28, 29), (30, 31, 32), (47, 48, 49), (50, 51, 52), (53, 54, 55), (56, 57, 58), (59, 60, 61), (62, 63, 64), (67, 68, 69), (70, 71, 72), (77, 78, 79), (80, 81, 82), (87, 88, 89), (92, 93, 94), (97, 98, 99), (106, 107, 108), (109, 110, 111), (112, 113, 114), (115, 116, 117), (118, 119, 120), (121, 122, 123), (41, 103, 102, 42), (92, 20, 19, 93), (53, 113, 112, 54), (109, 51, 50, 110), (45, 105, 104, 46), (97, 23, 22, 98), (62, 122, 121, 63), (39, 91, 90, 40), (8, 78, 77, 9), (75, 7, 6, 76), (13, 81, 80, 14), (33, 74, 73, 34), (83, 12, 11, 84), (47, 107, 106, 48), (25, 66, 65, 26), (67, 28, 27, 68), (56, 116, 115, 57), (16, 88, 87, 17), (85, 36, 35, 86), (30, 71, 70, 31), (59, 119, 118, 60), (95, 44, 43, 96), (100, 38, 37, 101), (7, 75, 78, 8)])
_uv = me_cube_007.uv_layers.new(name='UVMap')
_uv.uv.foreach_set('vector', [0.3789, 0.9996, 0.3789, 0.9996, 0.4336, 0.9941, 0.4336, 0.9941, 0.4336, 0.7559, 0.4336, 0.7559, 0.3789, 0.7504, 0.3789, 0.7504, 0.0, 0.0, 0.0, 0.0, 0.0, 0.0, 0.0, 0.0, 0.0, 0.0, 0.0, 0.0, 0.0, 0.0, 0.0, 0.0, 0.0, 0.0, 0.0, 0.0, 0.0, 0.0, 0.0, 0.0, 0.0, 0.0, 0.0, 0.0, 0.0, 0.0, 0.0, 0.0, 0.0, 0.0, 0.0, 0.0, 0.0, 0.0, 0.0, 0.0, 0.0, 0.0, 0.0, 0.0, 0.0, 0.0, 0.0, 0.0, 0.0, 0.0, 0.0, 0.0, 0.0, 0.0, 0.0, 0.0, 0.0, 0.0, 0.0, 0.0, 0.0, 0.0, 0.0, 0.0, 0.0, 0.0, 0.0, 0.0, 0.0, 0.0, 0.0, 0.0, 0.0, 0.0, 0.0, 0.0, 0.0, 0.0, 0.0, 0.0, 0.0, 0.0, 0.0, 0.0, 0.0, 0.0, 0.0, 0.0, 0.0, 0.0, 0.0, 0.0, 0.0, 0.0, 0.0, 0.0, 0.0, 0.0, 0.0, 0.0, 0.0, 0.0, 0.0, 0.0, 0.0, 0.0, 0.0, 0.0, 0.0, 0.0, 0.0, 0.0, 0.0, 0.0, 0.0, 0.0, 0.0, 0.0, 0.0, 0.0, 0.0, 0.0, 0.0, 0.0, 0.0, 0.0, 0.5562, 0.7563, 0.5657, 0.7559, 0.6218, 0.7503, 0.6171, 0.75, 0.3829, 0.75, 0.3789, 0.7504, 0.4336, 0.7559, 0.4438, 0.7563, 0.0, 0.0, 0.0, 0.0, 0.0, 0.0, 0.0, 0.0, 0.0, 0.0, 0.0, 0.0, 0.0, 0.0, 0.0, 0.0, 0.0, 0.0, 0.0, 0.0, 0.0, 0.0, 0.0, 0.0, 0.0, 0.0, 0.0, 0.0, 0.0, 0.0, 0.0, 0.0, 0.0, 0.0, 0.0, 0.0, 0.0, 0.0, 0.0, 0.0, 0.0, 0.0, 0.0, 0.0, 0.0, 0.0, 0.0, 0.0, 0.0, 0.0, 0.0, 0.0, 0.0, 0.0, 0.0, 0.0, 0.0, 0.0, 0.0, 0.0, 0.0, 0.0, 0.0, 0.0, 0.0, 0.0, 0.0, 0.0, 0.0, 0.0, 0.0, 0.0, 0.0, 0.0, 0.0, 0.0, 0.0, 0.0, 0.0, 0.0, 0.0, 0.0, 0.0, 0.0, 0.0, 0.0, 0.0, 0.0, 0.0, 0.0, 0.0, 0.0, 0.0, 0.0, 0.0, 0.0, 0.0, 0.0, 0.0, 0.0, 0.0, 0.0, 0.0, 0.0, 0.0, 0.0, 0.0, 0.0, 0.0, 0.0, 0.0, 0.0, 0.0, 0.0, 0.0, 0.0, 0.0, 0.0, 0.0, 0.0, 0.0, 0.0, 0.0, 0.0, 0.0, 0.0, 0.0, 0.0, 0.0, 0.0, 0.0, 0.0, 0.0, 0.0, 0.0, 0.0, 0.0, 0.0, 0.0, 0.0, 0.0, 0.0, 0.0, 0.0, 0.6171, 1.0, 0.6171, 1.0, 0.3829, 1.0, 0.3829, 1.0, 0.0, 0.0, 0.0, 0.0, 0.0, 0.0, 0.0, 0.0, 0.0, 0.0, 0.0, 0.0, 0.0, 0.0, 0.0, 0.0, 0.0, 0.0, 0.0, 0.0, 0.4336, 0.9941, 0.4438, 0.9938, 0.5562, 0.9937, 0.5657, 0.9941, 0.6218, 0.9997, 0.6171, 1.0, 0.3829, 1.0, 0.3789, 0.9996, 0.0, 0.0, 0.0, 0.0, 0.0, 0.0, 0.0, 0.0, 0.0, 0.0, 0.0, 0.0, 0.0, 0.0, 0.0, 0.0, 0.0, 0.0, 0.0, 0.0, 0.0, 0.0, 0.5657, 0.7559, 0.5562, 0.7562, 0.4438, 0.7563, 0.4336, 0.7559, 0.3789, 0.7504, 0.3829, 0.75, 0.6171, 0.75, 0.6218, 0.7503, 0.5562, 0.7563, 0.5562, 0.7562, 0.4438, 0.7563, 0.4438, 0.7563, 0.0, 0.0, 0.0, 0.0, 0.0, 0.0, 0.0, 0.0, 0.0, 0.0, 0.0, 0.0, 0.0, 0.0, 0.0, 0.0, 0.0, 0.0, 0.0, 0.0, 0.0, 0.0, 0.0, 0.0, 0.0, 0.0, 0.0, 0.0, 0.0, 0.0, 0.0, 0.0, 0.0, 0.0, 0.0, 0.0, 0.0, 0.0, 0.0, 0.0, 0.0, 0.0, 0.0, 0.0, 0.0, 0.0, 0.0, 0.0, 0.0, 0.0, 0.0, 0.0, 0.0, 0.0, 0.0, 0.0, 0.0, 0.0, 0.0, 0.0, 0.3829, 0.75, 0.3829, 0.75, 0.6171, 0.75, 0.6171, 0.75, 0.4438, 0.9937, 0.4336, 0.9941, 0.3789, 0.9996, 0.3829, 1.0, 0.6171, 1.0, 0.6218, 0.9997, 0.5657, 0.9941, 0.5562, 0.9937, 0.0, 0.0, 0.0, 0.0, 0.0, 0.0, 0.0, 0.0, 0.0, 0.0, 0.0, 0.0, 0.0, 0.0, 0.0, 0.0, 0.0, 0.0, 0.0, 0.0, 0.0, 0.0, 0.0, 0.0, 0.0, 0.0, 0.0, 0.0, 0.0, 0.0, 0.0, 0.0, 0.0, 0.0, 0.0, 0.0, 0.0, 0.0, 0.0, 0.0, 0.0, 0.0, 0.0, 0.0, 0.0, 0.0, 0.0, 0.0, 0.0, 0.0, 0.0, 0.0, 0.0, 0.0, 0.0, 0.0, 0.0, 0.0, 0.0, 0.0, 0.0, 0.0, 0.0, 0.0, 0.0, 0.0, 0.0, 0.0, 0.0, 0.0, 0.0, 0.0, 0.0, 0.0, 0.0, 0.0, 0.0, 0.0, 0.0, 0.0, 0.0, 0.0, 0.0, 0.0, 0.0, 0.0, 0.0, 0.0, 0.0, 0.0, 0.0, 0.0, 0.0, 0.0, 0.0, 0.0, 0.0, 0.0, 0.0, 0.0, 0.0, 0.0, 0.0, 0.0, 0.0, 0.0, 0.0, 0.0, 0.0, 0.0, 0.0, 0.0, 0.0, 0.0, 0.0, 0.0, 0.0, 0.0, 0.0, 0.0, 0.0, 0.0, 0.0, 0.0, 0.0, 0.0, 0.0, 0.0, 0.0, 0.0, 0.0, 0.0, 0.0, 0.0, 0.0, 0.0, 0.0, 0.0, 0.0, 0.0, 0.0, 0.0, 0.0, 0.0, 0.0, 0.0, 0.0, 0.0, 0.0, 0.0, 0.0, 0.0, 0.0, 0.0, 0.0, 0.0, 0.0, 0.0, 0.0, 0.0, 0.0, 0.0, 0.0, 0.0, 0.0, 0.0, 0.0, 0.0, 0.0, 0.0, 0.0, 0.0, 0.0, 0.0, 0.0, 0.0, 0.0, 0.0, 0.0, 0.0, 0.0, 0.0, 0.0, 0.0, 0.0, 0.0, 0.0, 0.0, 0.0, 0.0, 0.0, 0.0, 0.0, 0.0, 0.0, 0.0, 0.0, 0.0, 0.0, 0.0, 0.0, 0.0, 0.0, 0.0, 0.0, 0.0, 0.0, 0.0, 0.0, 0.0, 0.0, 0.0, 0.0, 0.0, 0.0, 0.0, 0.0, 0.0, 0.0, 0.0, 0.0, 0.0, 0.0, 0.0, 0.0, 0.0, 0.0, 0.0, 0.0, 0.0, 0.0, 0.0, 0.0, 0.0, 0.0, 0.0, 0.0, 0.0, 0.0, 0.0, 0.0, 0.0, 0.0, 0.0, 0.0, 0.0, 0.0, 0.0, 0.0, 0.0, 0.0, 0.0, 0.0, 0.0, 0.0, 0.0, 0.0, 0.0, 0.0, 0.0, 0.0, 0.0, 0.0, 0.0, 0.0, 0.0, 0.0, 0.0, 0.0, 0.0, 0.0, 0.0, 0.0, 0.0, 0.0, 0.0, 0.0, 0.0, 0.0, 0.0, 0.0, 0.0, 0.0, 0.0, 0.0, 0.0, 0.0, 0.0, 0.4438, 0.9938, 0.4438, 0.9937, 0.4336, 0.9941, 0.4336, 0.9941, 0.0, 0.0, 0.0, 0.0, 0.0, 0.0, 0.0, 0.0, 0.3789, 0.7504, 0.3789, 0.7504, 0.3829, 0.75, 0.3829, 0.75, 0.4336, 0.7559, 0.4336, 0.7559, 0.4438, 0.7563, 0.4438, 0.7563, 0.0, 0.0, 0.0, 0.0, 0.0, 0.0, 0.0, 0.0, 0.3829, 1.0, 0.3829, 1.0, 0.3789, 0.9996, 0.3789, 0.9996, 0.0, 0.0, 0.0, 0.0, 0.0, 0.0, 0.0, 0.0, 0.0, 0.0, 0.0, 0.0, 0.0, 0.0, 0.0, 0.0, 0.0, 0.0, 0.0, 0.0, 0.0, 0.0, 0.0, 0.0, 0.0, 0.0, 0.0, 0.0, 0.0, 0.0, 0.0, 0.0, 0.0, 0.0, 0.0, 0.0, 0.0, 0.0, 0.0, 0.0, 0.0, 0.0, 0.0, 0.0, 0.0, 0.0, 0.0, 0.0, 0.0, 0.0, 0.0, 0.0, 0.0, 0.0, 0.0, 0.0, 0.0, 0.0, 0.0, 0.0, 0.0, 0.0, 0.0, 0.0, 0.4438, 0.9937, 0.4438, 0.9938, 0.5562, 0.9937, 0.5562, 0.9937])
me_cube_007.materials.append(mat_wood)
me_cube_007.update()
me_cube_008 = bpy.data.meshes.new('Cube.008')
me_cube_008.from_pydata([(-0.4815, -0.7815, -0.4), (-0.4815, -0.8, -0.3815), (-0.5, -0.7815, -0.3815), (-0.4815, -0.7946, -0.3946), (-0.4922, -0.7922, -0.3922), (-0.4946, -0.7946, -0.3815), (-0.4946, -0.7815, -0.3946), (-0.4815, -0.8, 0.3815), (-0.4815, -0.7815, 0.4), (-0.5, -0.7815, 0.3815), (-0.4815, -0.7946, 0.3946), (-0.4922, -0.7922, 0.3922), (-0.4946, -0.7815, 0.3946), (-0.4946, -0.7946, 0.3815), (-0.4815, 0.7815, -0.4), (-0.5, 0.7815, -0.3815), (-0.4815, 0.8, -0.3815), (-0.4946, 0.7815, -0.3946), (-0.4922, 0.7922, -0.3922), (-0.4946, 0.7946, -0.3815), (-0.4815, 0.7946, -0.3946), (-0.4815, 0.7815, 0.4), (-0.4815, 0.8, 0.3815), (-0.5, 0.7815, 0.3815), (-0.4815, 0.7946, 0.3946), (-0.4922, 0.7922, 0.3922), (-0.4946, 0.7946, 0.3815), (-0.4946, 0.7815, 0.3946), (0.4815, -0.7815, -0.4), (0.5, -0.7815, -0.3815), (0.4815, -0.8, -0.3815), (0.4946, -0.7815, -0.3946), (0.4922, -0.7922, -0.3922), (0.4946, -0.7946, -0.3815), (0.4815, -0.7946, -0.3946), (0.4815, -0.7815, 0.4), (0.4815, -0.8, 0.3815), (0.5, -0.7815, 0.3815), (0.4815, -0.7946, 0.3946), (0.4922, -0.7922, 0.3922), (0.4946, -0.7946, 0.3815), (0.4946, -0.7815, 0.3946), (0.4815, 0.7815, -0.4), (0.4815, 0.8, -0.3815), (0.5, 0.7815, -0.3815), (0.4815, 0.7946, -0.3946), (0.4922, 0.7922, -0.3922), (0.4946, 0.7946, -0.3815), (0.4946, 0.7815, -0.3946), (0.4815, 0.7815, 0.4), (0.5, 0.7815, 0.3815), (0.4815, 0.8, 0.3815), (0.4946, 0.7815, 0.3946), (0.4922, 0.7922, 0.3922), (0.4946, 0.7946, 0.3815), (0.4815, 0.7946, 0.3946)], [], [(30, 36, 7, 1), (44, 50, 37, 29), (49, 21, 8, 35), (2, 9, 23, 15), (16, 22, 51, 43), (0, 3, 4, 6), (1, 5, 4, 3), (2, 6, 4, 5), (7, 10, 11, 13), (8, 12, 11, 10), (9, 13, 11, 12), (14, 17, 18, 20), (15, 19, 18, 17), (16, 20, 18, 19), (21, 24, 25, 27), (22, 26, 25, 24), (23, 27, 25, 26), (28, 31, 32, 34), (29, 33, 32, 31), (30, 34, 32, 33), (35, 38, 39, 41), (36, 40, 39, 38), (37, 41, 39, 40), (42, 45, 46, 48), (43, 47, 46, 45), (44, 48, 46, 47), (49, 52, 53, 55), (50, 54, 53, 52), (51, 55, 53, 54), (14, 0, 6, 17), (17, 6, 2, 15), (1, 7, 13, 5), (5, 13, 9, 2), (8, 21, 27, 12), (12, 27, 23, 9), (22, 16, 19, 26), (26, 19, 15, 23), (42, 14, 20, 45), (45, 20, 16, 43), (21, 49, 55, 24), (24, 55, 51, 22), (50, 44, 47, 54), (54, 47, 43, 51), (28, 42, 48, 31), (31, 48, 44, 29), (49, 35, 41, 52), (52, 41, 37, 50), (36, 30, 33, 40), (40, 33, 29, 37), (0, 28, 34, 3), (3, 34, 30, 1), (35, 8, 10, 38), (38, 10, 7, 36), (14, 42, 28, 0)])
_uv = me_cube_008.uv_layers.new(name='UVMap')
_uv.uv.foreach_set('vector', [0.3808, 0.7546, 0.6192, 0.7546, 0.6192, 0.9954, 0.3808, 0.9954, 0.3808, 0.5029, 0.6192, 0.5029, 0.6192, 0.7471, 0.3808, 0.7471, 0.6296, 0.5029, 0.8704, 0.5029, 0.8704, 0.7471, 0.6296, 0.7471, 0.3808, 0.002893, 0.6192, 0.002893, 0.6192, 0.2471, 0.3808, 0.2471, 0.3808, 0.2546, 0.6192, 0.2546, 0.6192, 0.4954, 0.3808, 0.4954, 0.1296, 0.7471, 0.1296, 0.75, 0.127, 0.75, 0.125, 0.7471, 0.3808, 0.9954, 0.3808, 1.0, 0.3774, 1.0, 0.375, 0.9954, 0.3808, 0.002893, 0.375, 0.002893, 0.375, 0.001223, 0.3808, 0.0, 0.6192, 0.9954, 0.625, 0.9954, 0.625, 0.998, 0.6192, 1.0, 0.8704, 0.7471, 0.875, 0.7471, 0.875, 0.7488, 0.8704, 0.75, 0.6192, 0.002893, 0.6192, 0.0, 0.6226, 0.0, 0.625, 0.002893, 0.1296, 0.5029, 0.125, 0.5029, 0.125, 0.5012, 0.1296, 0.5, 0.3808, 0.2471, 0.3808, 0.25, 0.3774, 0.25, 0.375, 0.2471, 0.3808, 0.2546, 0.375, 0.2546, 0.375, 0.252, 0.3808, 0.25, 0.8704, 0.5029, 0.8704, 0.5, 0.873, 0.5, 0.875, 0.5029, 0.6192, 0.2546, 0.6192, 0.25, 0.6226, 0.25, 0.625, 0.2546, 0.6192, 0.2471, 0.625, 0.2471, 0.625, 0.2488, 0.6192, 0.25, 0.3704, 0.7471, 0.375, 0.7471, 0.3758, 0.7502, 0.3704, 0.75, 0.3808, 0.7471, 0.3808, 0.75, 0.3758, 0.7502, 0.375, 0.7471, 0.3808, 0.7546, 0.375, 0.7546, 0.3758, 0.7502, 0.3808, 0.75, 0.6296, 0.7471, 0.6296, 0.75, 0.6248, 0.7496, 0.625, 0.7471, 0.6192, 0.7546, 0.6192, 0.75, 0.6248, 0.7496, 0.625, 0.7546, 0.6192, 0.7471, 0.625, 0.7471, 0.6248, 0.7496, 0.6192, 0.75, 0.3704, 0.5029, 0.3704, 0.5, 0.3752, 0.5004, 0.375, 0.5029, 0.3808, 0.4954, 0.3808, 0.5, 0.3752, 0.5004, 0.375, 0.4954, 0.3808, 0.5029, 0.375, 0.5029, 0.3752, 0.5004, 0.3808, 0.5, 0.6296, 0.5029, 0.625, 0.5029, 0.6242, 0.4998, 0.6296, 0.5, 0.6192, 0.5029, 0.6192, 0.5, 0.6242, 0.4998, 0.625, 0.5029, 0.6192, 0.4954, 0.625, 0.4954, 0.6242, 0.4998, 0.6192, 0.5, 0.1296, 0.5029, 0.1296, 0.7471, 0.125, 0.7471, 0.125, 0.5029, 0.375, 0.2471, 0.375, 0.002893, 0.3808, 0.002893, 0.3808, 0.2471, 0.3808, 0.9954, 0.6192, 0.9954, 0.6192, 1.0, 0.3808, 1.0, 0.3808, 0.0, 0.6192, 0.0, 0.6192, 0.002893, 0.3808, 0.002893, 0.8704, 0.7471, 0.8704, 0.5029, 0.875, 0.5029, 0.875, 0.7471, 0.625, 0.002893, 0.625, 0.2471, 0.6192, 0.2471, 0.6192, 0.002893, 0.6192, 0.2546, 0.3808, 0.2546, 0.3808, 0.25, 0.6192, 0.25, 0.6192, 0.25, 0.3808, 0.25, 0.3808, 0.2471, 0.6192, 0.2471, 0.3704, 0.5029, 0.1296, 0.5029, 0.1296, 0.5, 0.3704, 0.5, 0.375, 0.4954, 0.375, 0.2546, 0.3808, 0.2546, 0.3808, 0.4954, 0.8704, 0.5029, 0.6296, 0.5029, 0.6296, 0.5, 0.8704, 0.5, 0.625, 0.2546, 0.625, 0.4954, 0.6192, 0.4954, 0.6192, 0.2546, 0.6192, 0.5029, 0.3808, 0.5029, 0.3808, 0.5, 0.6192, 0.5, 0.6192, 0.5, 0.3808, 0.5, 0.3808, 0.4954, 0.6192, 0.4954, 0.3704, 0.7471, 0.3704, 0.5029, 0.375, 0.5029, 0.375, 0.7471, 0.375, 0.7471, 0.375, 0.5029, 0.3808, 0.5029, 0.3808, 0.7471, 0.6296, 0.5029, 0.6296, 0.7471, 0.625, 0.7471, 0.625, 0.5029, 0.625, 0.5029, 0.625, 0.7471, 0.6192, 0.7471, 0.6192, 0.5029, 0.6192, 0.7546, 0.3808, 0.7546, 0.3808, 0.75, 0.6192, 0.75, 0.6192, 0.75, 0.3808, 0.75, 0.3808, 0.7471, 0.6192, 0.7471, 0.1296, 0.7471, 0.3704, 0.7471, 0.3704, 0.75, 0.1296, 0.75, 0.375, 0.9954, 0.375, 0.7546, 0.3808, 0.7546, 0.3808, 0.9954, 0.6296, 0.7471, 0.8704, 0.7471, 0.8704, 0.75, 0.6296, 0.75, 0.625, 0.7546, 0.625, 0.9954, 0.6192, 0.9954, 0.6192, 0.7546, 0.1296, 0.5029, 0.3704, 0.5029, 0.3704, 0.7471, 0.1296, 0.7471])
me_cube_008.materials.append(mat_cardboard)
me_cube_008.update()

# ---- objects
ob_pole = bpy.data.objects.new('pole', me_cube_001)
ob_root = bpy.data.objects.new('root', None)
ob_plank = bpy.data.objects.new('plank', me_cube_007)
ob_cardboard = bpy.data.objects.new('cardboard', me_cube_008)

# ---- transforms, parenting, visibility, modifiers, constraints
ob_pole.parent = ob_root
ob_pole.location = (0.0, 0.0, 0.0)
ob_root.location = (0.0, 0.0, 0.0)
ob_plank.location = (2.0, 1.8, 0.1824)
ob_plank.scale = (1.5, 1.5, 1.5)
ob_cardboard.location = (1.25, 1.8, 0.9)
ob_cardboard.scale = (1.5, 1.5, 1.5)
_m = ob_cardboard.modifiers.new('Array', 'ARRAY')
_m = ob_cardboard.modifiers.new('Array.001', 'ARRAY')
_m.relative_offset_displace = (0.0, 0.0, 1.0)

# ---- collection membership
col_collection.objects.link(ob_pole)
col_collection.objects.link(ob_root)
col_collection_2.objects.link(ob_plank)
col_collection_2.objects.link(ob_cardboard)

# ---- scene / render settings (as saved in the file)
scene.frame_start = 1; scene.frame_end = 250; scene.frame_set(0)
scene.render.engine = 'BLENDER_EEVEE_NEXT'
scene.cycles.sampling_pattern = 'TABULATED_SOBOL'
scene.view_settings.view_transform = 'Filmic'
bpy.context.view_layer.update()

# ---- added for rendering (the .blend has no active camera and no usable light): camera, sun
cam_auto = bpy.data.cameras.new('AutoCamera')
cam_auto.lens = 50.0
cam_auto.sensor_width = 36.0
cam_auto.clip_end = 1037.52
ob_auto_camera = bpy.data.objects.new('AutoCamera', cam_auto)
scene.collection.objects.link(ob_auto_camera)
ob_auto_camera.location = (89.1179, -68.9416, 57.7944)
ob_auto_camera.rotation_euler = (1.09748, -7.21219e-08, 0.694738)
scene.camera = ob_auto_camera
light_auto_sun = bpy.data.lights.new('AutoSun', 'SUN')
light_auto_sun.energy = 3.0
light_auto_sun.angle = 0.0523599
ob_auto_sun = bpy.data.objects.new('AutoSun', light_auto_sun)
scene.collection.objects.link(ob_auto_sun)
ob_auto_sun.rotation_euler = (0.872665, 0.174533, 0.523599)
bpy.context.view_layer.update()
